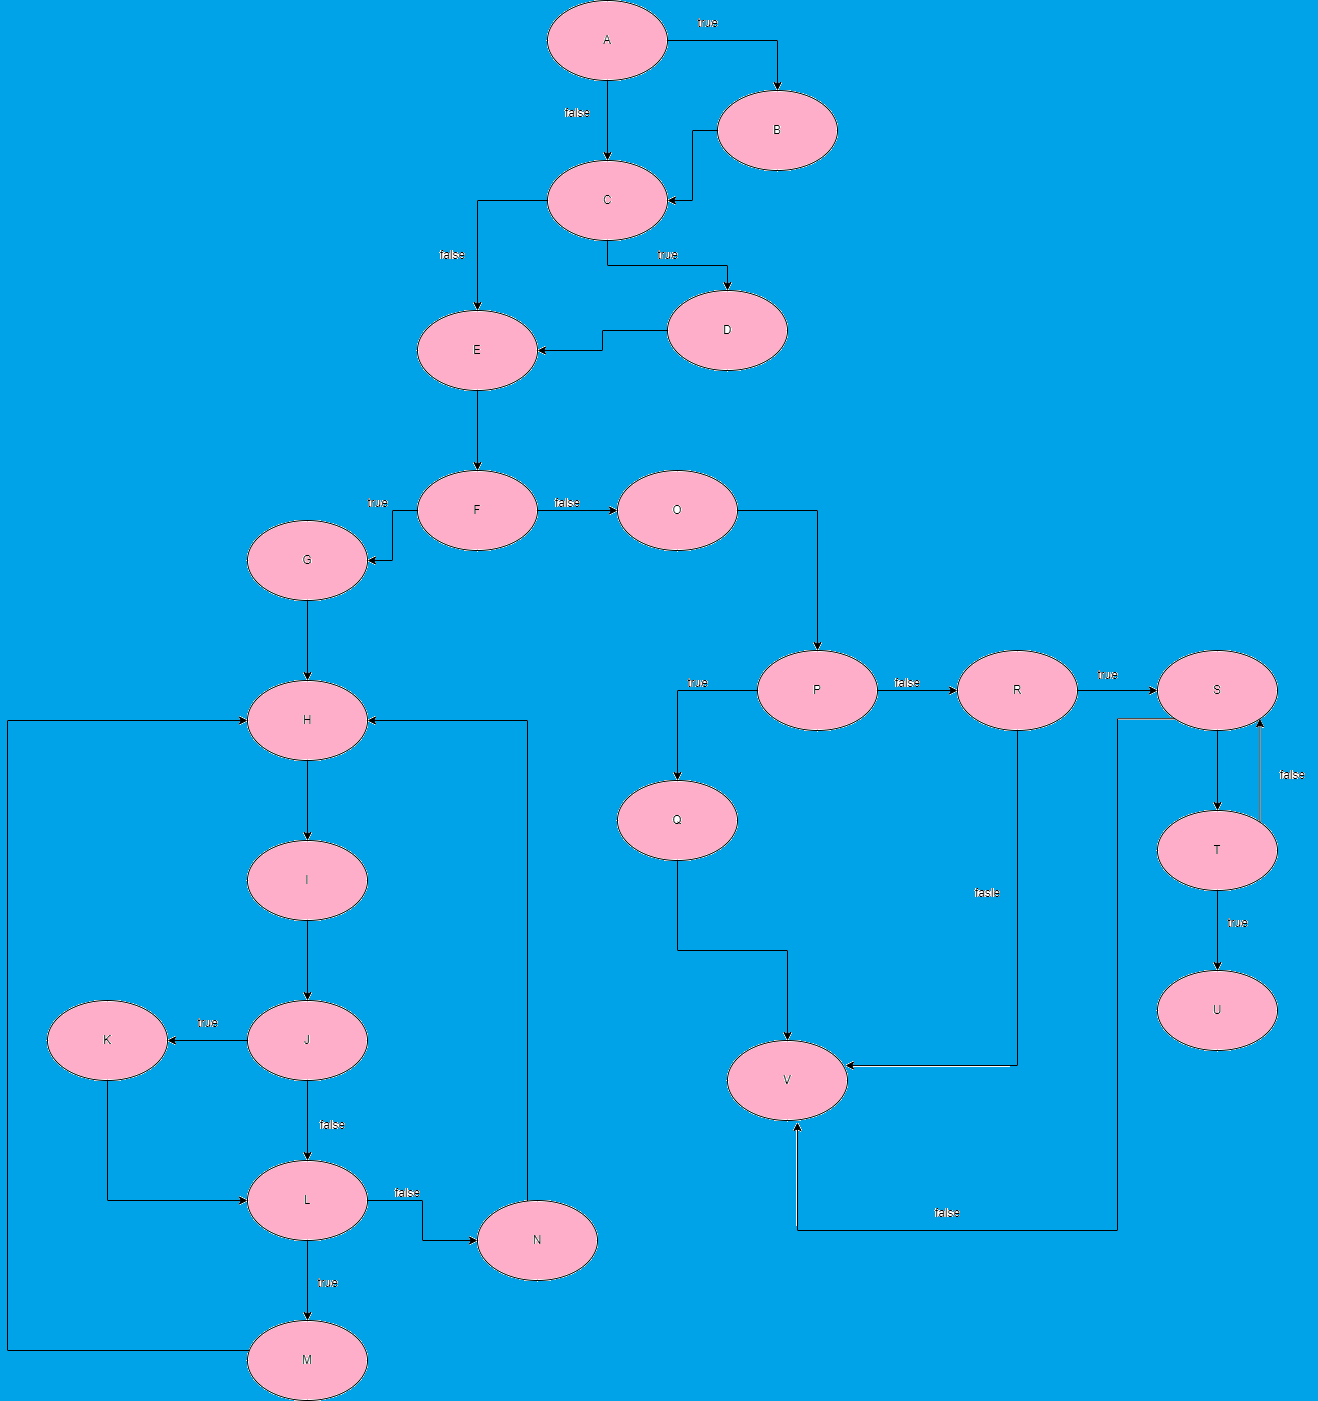

The diagram above was exported from draw.io. Its source (the exported page's mxGraphModel, read from the mxfile embedded in the PNG):
<mxGraphModel dx="2524" dy="796" grid="1" gridSize="10" guides="1" tooltips="1" connect="1" arrows="1" fold="1" page="1" pageScale="1" pageWidth="850" pageHeight="1100" math="0" shadow="0">
  <root>
    <mxCell id="0" />
    <mxCell id="1" parent="0" />
    <mxCell id="1fu6vFpDNj2G7SJTO60y-3" value="" style="edgeStyle=orthogonalEdgeStyle;rounded=0;orthogonalLoop=1;jettySize=auto;html=1;" parent="1" source="1fu6vFpDNj2G7SJTO60y-1" target="1fu6vFpDNj2G7SJTO60y-2" edge="1">
      <mxGeometry relative="1" as="geometry" />
    </mxCell>
    <mxCell id="1fu6vFpDNj2G7SJTO60y-5" value="" style="edgeStyle=orthogonalEdgeStyle;rounded=0;orthogonalLoop=1;jettySize=auto;html=1;" parent="1" source="1fu6vFpDNj2G7SJTO60y-1" target="1fu6vFpDNj2G7SJTO60y-4" edge="1">
      <mxGeometry relative="1" as="geometry" />
    </mxCell>
    <mxCell id="1fu6vFpDNj2G7SJTO60y-1" value="A" style="ellipse;whiteSpace=wrap;html=1;" parent="1" vertex="1">
      <mxGeometry x="350" y="50" width="120" height="80" as="geometry" />
    </mxCell>
    <mxCell id="1fu6vFpDNj2G7SJTO60y-6" value="" style="edgeStyle=orthogonalEdgeStyle;rounded=0;orthogonalLoop=1;jettySize=auto;html=1;" parent="1" source="1fu6vFpDNj2G7SJTO60y-2" target="1fu6vFpDNj2G7SJTO60y-4" edge="1">
      <mxGeometry relative="1" as="geometry" />
    </mxCell>
    <mxCell id="1fu6vFpDNj2G7SJTO60y-2" value="B" style="ellipse;whiteSpace=wrap;html=1;" parent="1" vertex="1">
      <mxGeometry x="520" y="140" width="120" height="80" as="geometry" />
    </mxCell>
    <mxCell id="1fu6vFpDNj2G7SJTO60y-8" value="" style="edgeStyle=orthogonalEdgeStyle;rounded=0;orthogonalLoop=1;jettySize=auto;html=1;" parent="1" source="1fu6vFpDNj2G7SJTO60y-4" target="1fu6vFpDNj2G7SJTO60y-7" edge="1">
      <mxGeometry relative="1" as="geometry" />
    </mxCell>
    <mxCell id="1fu6vFpDNj2G7SJTO60y-10" value="" style="edgeStyle=orthogonalEdgeStyle;rounded=0;orthogonalLoop=1;jettySize=auto;html=1;" parent="1" source="1fu6vFpDNj2G7SJTO60y-4" target="1fu6vFpDNj2G7SJTO60y-9" edge="1">
      <mxGeometry relative="1" as="geometry" />
    </mxCell>
    <mxCell id="1fu6vFpDNj2G7SJTO60y-4" value="C" style="ellipse;whiteSpace=wrap;html=1;" parent="1" vertex="1">
      <mxGeometry x="350" y="210" width="120" height="80" as="geometry" />
    </mxCell>
    <mxCell id="1fu6vFpDNj2G7SJTO60y-11" style="edgeStyle=orthogonalEdgeStyle;rounded=0;orthogonalLoop=1;jettySize=auto;html=1;entryX=1;entryY=0.5;entryDx=0;entryDy=0;" parent="1" source="1fu6vFpDNj2G7SJTO60y-7" target="1fu6vFpDNj2G7SJTO60y-9" edge="1">
      <mxGeometry relative="1" as="geometry" />
    </mxCell>
    <mxCell id="1fu6vFpDNj2G7SJTO60y-7" value="D" style="ellipse;whiteSpace=wrap;html=1;" parent="1" vertex="1">
      <mxGeometry x="470" y="340" width="120" height="80" as="geometry" />
    </mxCell>
    <mxCell id="1fu6vFpDNj2G7SJTO60y-13" value="" style="edgeStyle=orthogonalEdgeStyle;rounded=0;orthogonalLoop=1;jettySize=auto;html=1;" parent="1" source="1fu6vFpDNj2G7SJTO60y-9" target="1fu6vFpDNj2G7SJTO60y-12" edge="1">
      <mxGeometry relative="1" as="geometry" />
    </mxCell>
    <mxCell id="1fu6vFpDNj2G7SJTO60y-9" value="E" style="ellipse;whiteSpace=wrap;html=1;" parent="1" vertex="1">
      <mxGeometry x="220" y="360" width="120" height="80" as="geometry" />
    </mxCell>
    <mxCell id="1fu6vFpDNj2G7SJTO60y-15" value="" style="edgeStyle=orthogonalEdgeStyle;rounded=0;orthogonalLoop=1;jettySize=auto;html=1;" parent="1" source="1fu6vFpDNj2G7SJTO60y-12" target="1fu6vFpDNj2G7SJTO60y-14" edge="1">
      <mxGeometry relative="1" as="geometry" />
    </mxCell>
    <mxCell id="1fu6vFpDNj2G7SJTO60y-17" value="" style="edgeStyle=orthogonalEdgeStyle;rounded=0;orthogonalLoop=1;jettySize=auto;html=1;" parent="1" source="1fu6vFpDNj2G7SJTO60y-12" target="1fu6vFpDNj2G7SJTO60y-16" edge="1">
      <mxGeometry relative="1" as="geometry" />
    </mxCell>
    <mxCell id="1fu6vFpDNj2G7SJTO60y-12" value="F" style="ellipse;whiteSpace=wrap;html=1;" parent="1" vertex="1">
      <mxGeometry x="220" y="520" width="120" height="80" as="geometry" />
    </mxCell>
    <mxCell id="1fu6vFpDNj2G7SJTO60y-38" value="" style="edgeStyle=orthogonalEdgeStyle;rounded=0;orthogonalLoop=1;jettySize=auto;html=1;" parent="1" source="1fu6vFpDNj2G7SJTO60y-14" target="1fu6vFpDNj2G7SJTO60y-37" edge="1">
      <mxGeometry relative="1" as="geometry" />
    </mxCell>
    <mxCell id="1fu6vFpDNj2G7SJTO60y-14" value="O" style="ellipse;whiteSpace=wrap;html=1;" parent="1" vertex="1">
      <mxGeometry x="420" y="520" width="120" height="80" as="geometry" />
    </mxCell>
    <mxCell id="1fu6vFpDNj2G7SJTO60y-19" value="" style="edgeStyle=orthogonalEdgeStyle;rounded=0;orthogonalLoop=1;jettySize=auto;html=1;" parent="1" source="1fu6vFpDNj2G7SJTO60y-16" target="1fu6vFpDNj2G7SJTO60y-18" edge="1">
      <mxGeometry relative="1" as="geometry" />
    </mxCell>
    <mxCell id="1fu6vFpDNj2G7SJTO60y-16" value="G" style="ellipse;whiteSpace=wrap;html=1;" parent="1" vertex="1">
      <mxGeometry x="50" y="570" width="120" height="80" as="geometry" />
    </mxCell>
    <mxCell id="1fu6vFpDNj2G7SJTO60y-21" value="" style="edgeStyle=orthogonalEdgeStyle;rounded=0;orthogonalLoop=1;jettySize=auto;html=1;" parent="1" source="1fu6vFpDNj2G7SJTO60y-18" target="1fu6vFpDNj2G7SJTO60y-20" edge="1">
      <mxGeometry relative="1" as="geometry" />
    </mxCell>
    <mxCell id="1fu6vFpDNj2G7SJTO60y-18" value="H" style="ellipse;whiteSpace=wrap;html=1;" parent="1" vertex="1">
      <mxGeometry x="50" y="730" width="120" height="80" as="geometry" />
    </mxCell>
    <mxCell id="1fu6vFpDNj2G7SJTO60y-23" value="" style="edgeStyle=orthogonalEdgeStyle;rounded=0;orthogonalLoop=1;jettySize=auto;html=1;" parent="1" source="1fu6vFpDNj2G7SJTO60y-20" target="1fu6vFpDNj2G7SJTO60y-22" edge="1">
      <mxGeometry relative="1" as="geometry" />
    </mxCell>
    <mxCell id="1fu6vFpDNj2G7SJTO60y-20" value="I" style="ellipse;whiteSpace=wrap;html=1;" parent="1" vertex="1">
      <mxGeometry x="50" y="890" width="120" height="80" as="geometry" />
    </mxCell>
    <mxCell id="1fu6vFpDNj2G7SJTO60y-25" value="" style="edgeStyle=orthogonalEdgeStyle;rounded=0;orthogonalLoop=1;jettySize=auto;html=1;" parent="1" source="1fu6vFpDNj2G7SJTO60y-22" target="1fu6vFpDNj2G7SJTO60y-24" edge="1">
      <mxGeometry relative="1" as="geometry" />
    </mxCell>
    <mxCell id="1fu6vFpDNj2G7SJTO60y-27" value="" style="edgeStyle=orthogonalEdgeStyle;rounded=0;orthogonalLoop=1;jettySize=auto;html=1;" parent="1" source="1fu6vFpDNj2G7SJTO60y-22" target="1fu6vFpDNj2G7SJTO60y-26" edge="1">
      <mxGeometry relative="1" as="geometry" />
    </mxCell>
    <mxCell id="1fu6vFpDNj2G7SJTO60y-22" value="J" style="ellipse;whiteSpace=wrap;html=1;" parent="1" vertex="1">
      <mxGeometry x="50" y="1050" width="120" height="80" as="geometry" />
    </mxCell>
    <mxCell id="1fu6vFpDNj2G7SJTO60y-28" style="edgeStyle=orthogonalEdgeStyle;rounded=0;orthogonalLoop=1;jettySize=auto;html=1;entryX=0;entryY=0.5;entryDx=0;entryDy=0;" parent="1" source="1fu6vFpDNj2G7SJTO60y-24" target="1fu6vFpDNj2G7SJTO60y-26" edge="1">
      <mxGeometry relative="1" as="geometry">
        <Array as="points">
          <mxPoint x="-90" y="1250" />
        </Array>
      </mxGeometry>
    </mxCell>
    <mxCell id="1fu6vFpDNj2G7SJTO60y-24" value="K" style="ellipse;whiteSpace=wrap;html=1;" parent="1" vertex="1">
      <mxGeometry x="-150" y="1050" width="120" height="80" as="geometry" />
    </mxCell>
    <mxCell id="1fu6vFpDNj2G7SJTO60y-30" value="" style="edgeStyle=orthogonalEdgeStyle;rounded=0;orthogonalLoop=1;jettySize=auto;html=1;" parent="1" source="1fu6vFpDNj2G7SJTO60y-26" target="1fu6vFpDNj2G7SJTO60y-29" edge="1">
      <mxGeometry relative="1" as="geometry" />
    </mxCell>
    <mxCell id="1fu6vFpDNj2G7SJTO60y-33" value="" style="edgeStyle=orthogonalEdgeStyle;rounded=0;orthogonalLoop=1;jettySize=auto;html=1;" parent="1" source="1fu6vFpDNj2G7SJTO60y-26" target="1fu6vFpDNj2G7SJTO60y-32" edge="1">
      <mxGeometry relative="1" as="geometry" />
    </mxCell>
    <mxCell id="1fu6vFpDNj2G7SJTO60y-26" value="L" style="ellipse;whiteSpace=wrap;html=1;" parent="1" vertex="1">
      <mxGeometry x="50" y="1210" width="120" height="80" as="geometry" />
    </mxCell>
    <mxCell id="1fu6vFpDNj2G7SJTO60y-35" style="edgeStyle=orthogonalEdgeStyle;rounded=0;orthogonalLoop=1;jettySize=auto;html=1;entryX=0;entryY=0.5;entryDx=0;entryDy=0;" parent="1" source="1fu6vFpDNj2G7SJTO60y-29" target="1fu6vFpDNj2G7SJTO60y-18" edge="1">
      <mxGeometry relative="1" as="geometry">
        <Array as="points">
          <mxPoint x="-190" y="1400" />
          <mxPoint x="-190" y="770" />
        </Array>
      </mxGeometry>
    </mxCell>
    <mxCell id="1fu6vFpDNj2G7SJTO60y-29" value="M" style="ellipse;whiteSpace=wrap;html=1;" parent="1" vertex="1">
      <mxGeometry x="50" y="1370" width="120" height="80" as="geometry" />
    </mxCell>
    <mxCell id="1fu6vFpDNj2G7SJTO60y-34" style="edgeStyle=orthogonalEdgeStyle;rounded=0;orthogonalLoop=1;jettySize=auto;html=1;entryX=1;entryY=0.5;entryDx=0;entryDy=0;" parent="1" source="1fu6vFpDNj2G7SJTO60y-32" target="1fu6vFpDNj2G7SJTO60y-18" edge="1">
      <mxGeometry relative="1" as="geometry">
        <Array as="points">
          <mxPoint x="330" y="770" />
        </Array>
      </mxGeometry>
    </mxCell>
    <mxCell id="1fu6vFpDNj2G7SJTO60y-32" value="N" style="ellipse;whiteSpace=wrap;html=1;" parent="1" vertex="1">
      <mxGeometry x="280" y="1250" width="120" height="80" as="geometry" />
    </mxCell>
    <mxCell id="1fu6vFpDNj2G7SJTO60y-40" value="" style="edgeStyle=orthogonalEdgeStyle;rounded=0;orthogonalLoop=1;jettySize=auto;html=1;" parent="1" source="1fu6vFpDNj2G7SJTO60y-37" target="1fu6vFpDNj2G7SJTO60y-39" edge="1">
      <mxGeometry relative="1" as="geometry" />
    </mxCell>
    <mxCell id="1fu6vFpDNj2G7SJTO60y-44" value="" style="edgeStyle=orthogonalEdgeStyle;rounded=0;orthogonalLoop=1;jettySize=auto;html=1;" parent="1" source="1fu6vFpDNj2G7SJTO60y-37" target="1fu6vFpDNj2G7SJTO60y-43" edge="1">
      <mxGeometry relative="1" as="geometry" />
    </mxCell>
    <mxCell id="1fu6vFpDNj2G7SJTO60y-37" value="P" style="ellipse;whiteSpace=wrap;html=1;" parent="1" vertex="1">
      <mxGeometry x="560" y="700" width="120" height="80" as="geometry" />
    </mxCell>
    <mxCell id="1fu6vFpDNj2G7SJTO60y-42" value="" style="edgeStyle=orthogonalEdgeStyle;rounded=0;orthogonalLoop=1;jettySize=auto;html=1;" parent="1" source="1fu6vFpDNj2G7SJTO60y-39" target="1fu6vFpDNj2G7SJTO60y-41" edge="1">
      <mxGeometry relative="1" as="geometry" />
    </mxCell>
    <mxCell id="1fu6vFpDNj2G7SJTO60y-39" value="Q" style="ellipse;whiteSpace=wrap;html=1;" parent="1" vertex="1">
      <mxGeometry x="420" y="830" width="120" height="80" as="geometry" />
    </mxCell>
    <mxCell id="1fu6vFpDNj2G7SJTO60y-41" value="V" style="ellipse;whiteSpace=wrap;html=1;" parent="1" vertex="1">
      <mxGeometry x="530" y="1090" width="120" height="80" as="geometry" />
    </mxCell>
    <mxCell id="1fu6vFpDNj2G7SJTO60y-46" value="" style="edgeStyle=orthogonalEdgeStyle;rounded=0;orthogonalLoop=1;jettySize=auto;html=1;" parent="1" source="1fu6vFpDNj2G7SJTO60y-43" target="1fu6vFpDNj2G7SJTO60y-45" edge="1">
      <mxGeometry relative="1" as="geometry" />
    </mxCell>
    <mxCell id="1fu6vFpDNj2G7SJTO60y-47" style="edgeStyle=orthogonalEdgeStyle;rounded=0;orthogonalLoop=1;jettySize=auto;html=1;entryX=0.983;entryY=0.313;entryDx=0;entryDy=0;entryPerimeter=0;" parent="1" source="1fu6vFpDNj2G7SJTO60y-43" target="1fu6vFpDNj2G7SJTO60y-41" edge="1">
      <mxGeometry relative="1" as="geometry">
        <Array as="points">
          <mxPoint x="820" y="1115" />
        </Array>
      </mxGeometry>
    </mxCell>
    <mxCell id="1fu6vFpDNj2G7SJTO60y-43" value="R" style="ellipse;whiteSpace=wrap;html=1;" parent="1" vertex="1">
      <mxGeometry x="760" y="700" width="120" height="80" as="geometry" />
    </mxCell>
    <mxCell id="1fu6vFpDNj2G7SJTO60y-49" value="" style="edgeStyle=orthogonalEdgeStyle;rounded=0;orthogonalLoop=1;jettySize=auto;html=1;" parent="1" source="1fu6vFpDNj2G7SJTO60y-45" target="1fu6vFpDNj2G7SJTO60y-48" edge="1">
      <mxGeometry relative="1" as="geometry" />
    </mxCell>
    <mxCell id="1fu6vFpDNj2G7SJTO60y-77" style="edgeStyle=orthogonalEdgeStyle;rounded=0;orthogonalLoop=1;jettySize=auto;html=1;exitX=0;exitY=1;exitDx=0;exitDy=0;entryX=0.583;entryY=1.025;entryDx=0;entryDy=0;entryPerimeter=0;" parent="1" source="1fu6vFpDNj2G7SJTO60y-45" target="1fu6vFpDNj2G7SJTO60y-41" edge="1">
      <mxGeometry relative="1" as="geometry">
        <Array as="points">
          <mxPoint x="920" y="768" />
          <mxPoint x="920" y="1280" />
          <mxPoint x="600" y="1280" />
        </Array>
      </mxGeometry>
    </mxCell>
    <mxCell id="1fu6vFpDNj2G7SJTO60y-45" value="S" style="ellipse;whiteSpace=wrap;html=1;" parent="1" vertex="1">
      <mxGeometry x="960" y="700" width="120" height="80" as="geometry" />
    </mxCell>
    <mxCell id="1fu6vFpDNj2G7SJTO60y-52" value="" style="edgeStyle=orthogonalEdgeStyle;rounded=0;orthogonalLoop=1;jettySize=auto;html=1;" parent="1" source="1fu6vFpDNj2G7SJTO60y-48" target="1fu6vFpDNj2G7SJTO60y-51" edge="1">
      <mxGeometry relative="1" as="geometry" />
    </mxCell>
    <mxCell id="1fu6vFpDNj2G7SJTO60y-76" style="edgeStyle=orthogonalEdgeStyle;rounded=0;orthogonalLoop=1;jettySize=auto;html=1;exitX=1;exitY=0;exitDx=0;exitDy=0;entryX=1;entryY=1;entryDx=0;entryDy=0;" parent="1" source="1fu6vFpDNj2G7SJTO60y-48" target="1fu6vFpDNj2G7SJTO60y-45" edge="1">
      <mxGeometry relative="1" as="geometry" />
    </mxCell>
    <mxCell id="1fu6vFpDNj2G7SJTO60y-48" value="T" style="ellipse;whiteSpace=wrap;html=1;" parent="1" vertex="1">
      <mxGeometry x="960" y="860" width="120" height="80" as="geometry" />
    </mxCell>
    <mxCell id="1fu6vFpDNj2G7SJTO60y-51" value="U" style="ellipse;whiteSpace=wrap;html=1;" parent="1" vertex="1">
      <mxGeometry x="960" y="1020" width="120" height="80" as="geometry" />
    </mxCell>
    <mxCell id="1fu6vFpDNj2G7SJTO60y-55" value="true" style="text;html=1;align=center;verticalAlign=middle;resizable=0;points=[];autosize=1;strokeColor=none;fillColor=none;" parent="1" vertex="1">
      <mxGeometry x="490" y="58" width="40" height="30" as="geometry" />
    </mxCell>
    <mxCell id="1fu6vFpDNj2G7SJTO60y-56" value="false" style="text;html=1;align=center;verticalAlign=middle;resizable=0;points=[];autosize=1;strokeColor=none;fillColor=none;" parent="1" vertex="1">
      <mxGeometry x="355" y="148" width="50" height="30" as="geometry" />
    </mxCell>
    <mxCell id="1fu6vFpDNj2G7SJTO60y-57" value="false" style="text;html=1;align=center;verticalAlign=middle;resizable=0;points=[];autosize=1;strokeColor=none;fillColor=none;" parent="1" vertex="1">
      <mxGeometry x="230" y="290" width="50" height="30" as="geometry" />
    </mxCell>
    <mxCell id="1fu6vFpDNj2G7SJTO60y-58" value="true" style="text;html=1;align=center;verticalAlign=middle;resizable=0;points=[];autosize=1;strokeColor=none;fillColor=none;" parent="1" vertex="1">
      <mxGeometry x="450" y="290" width="40" height="30" as="geometry" />
    </mxCell>
    <mxCell id="1fu6vFpDNj2G7SJTO60y-59" value="false" style="text;html=1;align=center;verticalAlign=middle;resizable=0;points=[];autosize=1;strokeColor=none;fillColor=none;" parent="1" vertex="1">
      <mxGeometry x="345" y="538" width="50" height="30" as="geometry" />
    </mxCell>
    <mxCell id="1fu6vFpDNj2G7SJTO60y-61" value="true" style="text;html=1;align=center;verticalAlign=middle;resizable=0;points=[];autosize=1;strokeColor=none;fillColor=none;" parent="1" vertex="1">
      <mxGeometry x="160" y="538" width="40" height="30" as="geometry" />
    </mxCell>
    <mxCell id="1fu6vFpDNj2G7SJTO60y-62" value="true" style="text;html=1;align=center;verticalAlign=middle;resizable=0;points=[];autosize=1;strokeColor=none;fillColor=none;" parent="1" vertex="1">
      <mxGeometry x="-10" y="1058" width="40" height="30" as="geometry" />
    </mxCell>
    <mxCell id="1fu6vFpDNj2G7SJTO60y-63" value="false" style="text;html=1;align=center;verticalAlign=middle;resizable=0;points=[];autosize=1;strokeColor=none;fillColor=none;" parent="1" vertex="1">
      <mxGeometry x="110" y="1160" width="50" height="30" as="geometry" />
    </mxCell>
    <mxCell id="1fu6vFpDNj2G7SJTO60y-64" value="false" style="text;html=1;align=center;verticalAlign=middle;resizable=0;points=[];autosize=1;strokeColor=none;fillColor=none;" parent="1" vertex="1">
      <mxGeometry x="185" y="1228" width="50" height="30" as="geometry" />
    </mxCell>
    <mxCell id="1fu6vFpDNj2G7SJTO60y-65" value="true" style="text;html=1;align=center;verticalAlign=middle;resizable=0;points=[];autosize=1;strokeColor=none;fillColor=none;" parent="1" vertex="1">
      <mxGeometry x="110" y="1318" width="40" height="30" as="geometry" />
    </mxCell>
    <mxCell id="1fu6vFpDNj2G7SJTO60y-66" value="true" style="text;html=1;align=center;verticalAlign=middle;resizable=0;points=[];autosize=1;strokeColor=none;fillColor=none;" parent="1" vertex="1">
      <mxGeometry x="480" y="718" width="40" height="30" as="geometry" />
    </mxCell>
    <mxCell id="1fu6vFpDNj2G7SJTO60y-67" value="false" style="text;html=1;align=center;verticalAlign=middle;resizable=0;points=[];autosize=1;strokeColor=none;fillColor=none;" parent="1" vertex="1">
      <mxGeometry x="685" y="718" width="50" height="30" as="geometry" />
    </mxCell>
    <mxCell id="1fu6vFpDNj2G7SJTO60y-68" value="fasle" style="text;html=1;align=center;verticalAlign=middle;resizable=0;points=[];autosize=1;strokeColor=none;fillColor=none;" parent="1" vertex="1">
      <mxGeometry x="765" y="928" width="50" height="30" as="geometry" />
    </mxCell>
    <mxCell id="1fu6vFpDNj2G7SJTO60y-69" value="true" style="text;html=1;align=center;verticalAlign=middle;resizable=0;points=[];autosize=1;strokeColor=none;fillColor=none;" parent="1" vertex="1">
      <mxGeometry x="890" y="710" width="40" height="30" as="geometry" />
    </mxCell>
    <mxCell id="1fu6vFpDNj2G7SJTO60y-70" value="true" style="text;html=1;align=center;verticalAlign=middle;resizable=0;points=[];autosize=1;strokeColor=none;fillColor=none;" parent="1" vertex="1">
      <mxGeometry x="1020" y="958" width="40" height="30" as="geometry" />
    </mxCell>
    <mxCell id="1fu6vFpDNj2G7SJTO60y-74" value="false" style="text;html=1;align=center;verticalAlign=middle;resizable=0;points=[];autosize=1;strokeColor=none;fillColor=none;" parent="1" vertex="1">
      <mxGeometry x="1070" y="810" width="50" height="30" as="geometry" />
    </mxCell>
    <mxCell id="1fu6vFpDNj2G7SJTO60y-78" value="false" style="text;html=1;align=center;verticalAlign=middle;resizable=0;points=[];autosize=1;strokeColor=none;fillColor=none;" parent="1" vertex="1">
      <mxGeometry x="725" y="1248" width="50" height="30" as="geometry" />
    </mxCell>
  </root>
</mxGraphModel>